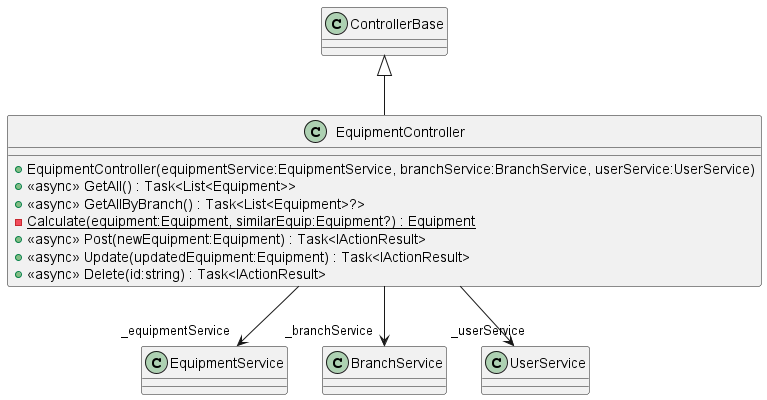

The diagram above was rendered by PlantUML. Its source (embedded in the PNG):
@startuml
class EquipmentController {
    + EquipmentController(equipmentService:EquipmentService, branchService:BranchService, userService:UserService)
    + <<async>> GetAll() : Task<List<Equipment>>
    + <<async>> GetAllByBranch() : Task<List<Equipment>?>
    - {static} Calculate(equipment:Equipment, similarEquip:Equipment?) : Equipment
    + <<async>> Post(newEquipment:Equipment) : Task<IActionResult>
    + <<async>> Update(updatedEquipment:Equipment) : Task<IActionResult>
    + <<async>> Delete(id:string) : Task<IActionResult>
}
ControllerBase <|-- EquipmentController
EquipmentController --> "_equipmentService" EquipmentService
EquipmentController --> "_branchService" BranchService
EquipmentController --> "_userService" UserService
@enduml